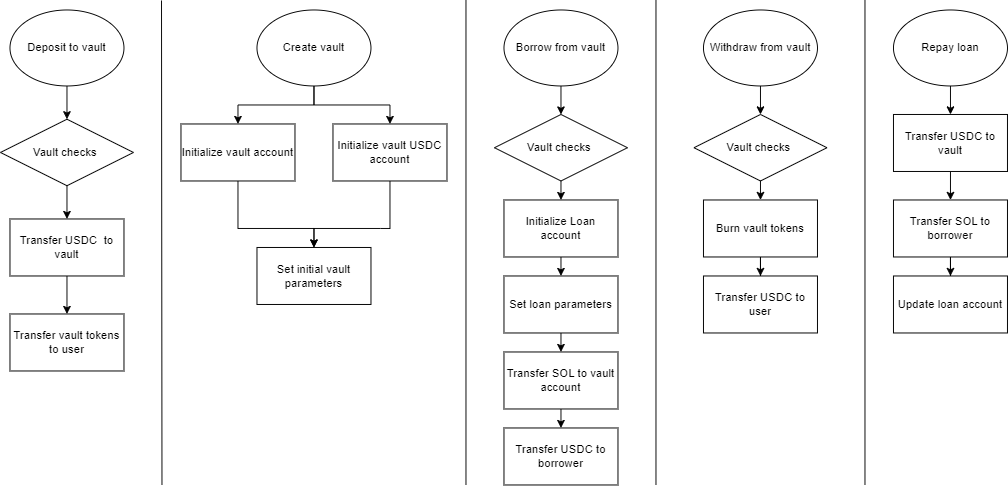

The diagram above was exported from draw.io. Its source (the exported page's mxGraphModel, read from the mxfile embedded in the PNG):
<mxGraphModel dx="712" dy="1886" grid="1" gridSize="10" guides="1" tooltips="1" connect="1" arrows="1" fold="1" page="1" pageScale="1" pageWidth="850" pageHeight="1100" math="0" shadow="0">
  <root>
    <mxCell id="0" />
    <mxCell id="1" parent="0" />
    <mxCell id="URWR-M4IFGR8qADq7byk-1" value="Set initial vault parameters" style="rounded=0;whiteSpace=wrap;html=1;" vertex="1" parent="1">
      <mxGeometry x="420" y="180" width="120" height="60" as="geometry" />
    </mxCell>
    <mxCell id="DFguEHRZpJN9ZHk-wZCu-14" style="edgeStyle=orthogonalEdgeStyle;rounded=0;orthogonalLoop=1;jettySize=auto;html=1;exitX=0.5;exitY=1;exitDx=0;exitDy=0;entryX=0.5;entryY=0;entryDx=0;entryDy=0;" edge="1" parent="1" source="URWR-M4IFGR8qADq7byk-3" target="DFguEHRZpJN9ZHk-wZCu-7">
      <mxGeometry relative="1" as="geometry" />
    </mxCell>
    <mxCell id="URWR-M4IFGR8qADq7byk-3" value="Initialize Loan account" style="rounded=0;whiteSpace=wrap;html=1;" vertex="1" parent="1">
      <mxGeometry x="680" y="130" width="120" height="60" as="geometry" />
    </mxCell>
    <mxCell id="URWR-M4IFGR8qADq7byk-17" style="edgeStyle=orthogonalEdgeStyle;rounded=0;orthogonalLoop=1;jettySize=auto;html=1;exitX=0.5;exitY=1;exitDx=0;exitDy=0;" edge="1" parent="1" source="URWR-M4IFGR8qADq7byk-15" target="URWR-M4IFGR8qADq7byk-16">
      <mxGeometry relative="1" as="geometry" />
    </mxCell>
    <mxCell id="URWR-M4IFGR8qADq7byk-15" value="Transfer USDC&amp;nbsp; to vault" style="rounded=0;whiteSpace=wrap;html=1;" vertex="1" parent="1">
      <mxGeometry x="160" y="150" width="120" height="60" as="geometry" />
    </mxCell>
    <mxCell id="URWR-M4IFGR8qADq7byk-16" value="Transfer vault tokens to user" style="rounded=0;whiteSpace=wrap;html=1;" vertex="1" parent="1">
      <mxGeometry x="160" y="250" width="120" height="60" as="geometry" />
    </mxCell>
    <mxCell id="URWR-M4IFGR8qADq7byk-27" style="edgeStyle=orthogonalEdgeStyle;rounded=0;orthogonalLoop=1;jettySize=auto;html=1;exitX=0.5;exitY=1;exitDx=0;exitDy=0;" edge="1" parent="1" source="URWR-M4IFGR8qADq7byk-31" target="URWR-M4IFGR8qADq7byk-15">
      <mxGeometry relative="1" as="geometry">
        <Array as="points">
          <mxPoint x="220" y="170" />
        </Array>
      </mxGeometry>
    </mxCell>
    <mxCell id="DFguEHRZpJN9ZHk-wZCu-2" style="edgeStyle=orthogonalEdgeStyle;rounded=0;orthogonalLoop=1;jettySize=auto;html=1;exitX=0.5;exitY=1;exitDx=0;exitDy=0;entryX=0.5;entryY=0;entryDx=0;entryDy=0;" edge="1" parent="1" source="URWR-M4IFGR8qADq7byk-19" target="URWR-M4IFGR8qADq7byk-31">
      <mxGeometry relative="1" as="geometry" />
    </mxCell>
    <mxCell id="URWR-M4IFGR8qADq7byk-19" value="Deposit to vault" style="ellipse;whiteSpace=wrap;html=1;" vertex="1" parent="1">
      <mxGeometry x="160" y="-70" width="120" height="80" as="geometry" />
    </mxCell>
    <mxCell id="URWR-M4IFGR8qADq7byk-23" style="edgeStyle=orthogonalEdgeStyle;rounded=0;orthogonalLoop=1;jettySize=auto;html=1;exitX=0.5;exitY=1;exitDx=0;exitDy=0;entryX=0.5;entryY=0;entryDx=0;entryDy=0;" edge="1" parent="1" source="URWR-M4IFGR8qADq7byk-20" target="URWR-M4IFGR8qADq7byk-21">
      <mxGeometry relative="1" as="geometry" />
    </mxCell>
    <mxCell id="URWR-M4IFGR8qADq7byk-24" style="edgeStyle=orthogonalEdgeStyle;rounded=0;orthogonalLoop=1;jettySize=auto;html=1;exitX=0.5;exitY=1;exitDx=0;exitDy=0;entryX=0.5;entryY=0;entryDx=0;entryDy=0;" edge="1" parent="1" source="URWR-M4IFGR8qADq7byk-20" target="URWR-M4IFGR8qADq7byk-22">
      <mxGeometry relative="1" as="geometry" />
    </mxCell>
    <mxCell id="URWR-M4IFGR8qADq7byk-20" value="Create vault" style="ellipse;whiteSpace=wrap;html=1;" vertex="1" parent="1">
      <mxGeometry x="420" y="-70" width="120" height="80" as="geometry" />
    </mxCell>
    <mxCell id="URWR-M4IFGR8qADq7byk-25" style="edgeStyle=orthogonalEdgeStyle;rounded=0;orthogonalLoop=1;jettySize=auto;html=1;exitX=0.5;exitY=1;exitDx=0;exitDy=0;entryX=0.5;entryY=0;entryDx=0;entryDy=0;" edge="1" parent="1" source="URWR-M4IFGR8qADq7byk-21" target="URWR-M4IFGR8qADq7byk-1">
      <mxGeometry relative="1" as="geometry">
        <mxPoint x="400" y="160" as="targetPoint" />
        <Array as="points">
          <mxPoint x="400" y="160" />
          <mxPoint x="480" y="160" />
        </Array>
      </mxGeometry>
    </mxCell>
    <mxCell id="URWR-M4IFGR8qADq7byk-21" value="Initialize vault account" style="rounded=0;whiteSpace=wrap;html=1;" vertex="1" parent="1">
      <mxGeometry x="340" y="50" width="120" height="60" as="geometry" />
    </mxCell>
    <mxCell id="URWR-M4IFGR8qADq7byk-26" style="edgeStyle=orthogonalEdgeStyle;rounded=0;orthogonalLoop=1;jettySize=auto;html=1;exitX=0.5;exitY=1;exitDx=0;exitDy=0;" edge="1" parent="1" source="URWR-M4IFGR8qADq7byk-22">
      <mxGeometry relative="1" as="geometry">
        <mxPoint x="480" y="180" as="targetPoint" />
        <Array as="points">
          <mxPoint x="550" y="160" />
          <mxPoint x="481" y="160" />
        </Array>
      </mxGeometry>
    </mxCell>
    <mxCell id="URWR-M4IFGR8qADq7byk-22" value="Initialize vault USDC account" style="rounded=0;whiteSpace=wrap;html=1;" vertex="1" parent="1">
      <mxGeometry x="500" y="50" width="120" height="60" as="geometry" />
    </mxCell>
    <mxCell id="URWR-M4IFGR8qADq7byk-31" value="Vault checks&amp;nbsp;" style="rhombus;whiteSpace=wrap;html=1;" vertex="1" parent="1">
      <mxGeometry x="150" y="45" width="140" height="70" as="geometry" />
    </mxCell>
    <mxCell id="DFguEHRZpJN9ZHk-wZCu-12" style="edgeStyle=orthogonalEdgeStyle;rounded=0;orthogonalLoop=1;jettySize=auto;html=1;exitX=0.5;exitY=1;exitDx=0;exitDy=0;entryX=0.5;entryY=0;entryDx=0;entryDy=0;" edge="1" parent="1" source="DFguEHRZpJN9ZHk-wZCu-3" target="DFguEHRZpJN9ZHk-wZCu-4">
      <mxGeometry relative="1" as="geometry" />
    </mxCell>
    <mxCell id="DFguEHRZpJN9ZHk-wZCu-3" value="Borrow from vault" style="ellipse;whiteSpace=wrap;html=1;" vertex="1" parent="1">
      <mxGeometry x="680" y="-70" width="120" height="80" as="geometry" />
    </mxCell>
    <mxCell id="DFguEHRZpJN9ZHk-wZCu-13" style="edgeStyle=orthogonalEdgeStyle;rounded=0;orthogonalLoop=1;jettySize=auto;html=1;exitX=0.5;exitY=1;exitDx=0;exitDy=0;entryX=0.5;entryY=0;entryDx=0;entryDy=0;" edge="1" parent="1" source="DFguEHRZpJN9ZHk-wZCu-4" target="URWR-M4IFGR8qADq7byk-3">
      <mxGeometry relative="1" as="geometry" />
    </mxCell>
    <mxCell id="DFguEHRZpJN9ZHk-wZCu-4" value="Vault checks&amp;nbsp;" style="rhombus;whiteSpace=wrap;html=1;" vertex="1" parent="1">
      <mxGeometry x="670" y="40" width="140" height="70" as="geometry" />
    </mxCell>
    <mxCell id="DFguEHRZpJN9ZHk-wZCu-16" style="edgeStyle=orthogonalEdgeStyle;rounded=0;orthogonalLoop=1;jettySize=auto;html=1;exitX=0.5;exitY=1;exitDx=0;exitDy=0;entryX=0.5;entryY=0;entryDx=0;entryDy=0;" edge="1" parent="1" source="DFguEHRZpJN9ZHk-wZCu-5" target="DFguEHRZpJN9ZHk-wZCu-6">
      <mxGeometry relative="1" as="geometry" />
    </mxCell>
    <mxCell id="DFguEHRZpJN9ZHk-wZCu-5" value="Transfer SOL to vault account" style="rounded=0;whiteSpace=wrap;html=1;" vertex="1" parent="1">
      <mxGeometry x="680" y="290" width="120" height="60" as="geometry" />
    </mxCell>
    <mxCell id="DFguEHRZpJN9ZHk-wZCu-6" value="Transfer USDC to borrower" style="rounded=0;whiteSpace=wrap;html=1;" vertex="1" parent="1">
      <mxGeometry x="680" y="370" width="120" height="60" as="geometry" />
    </mxCell>
    <mxCell id="DFguEHRZpJN9ZHk-wZCu-15" style="edgeStyle=orthogonalEdgeStyle;rounded=0;orthogonalLoop=1;jettySize=auto;html=1;exitX=0.5;exitY=1;exitDx=0;exitDy=0;entryX=0.5;entryY=0;entryDx=0;entryDy=0;" edge="1" parent="1" source="DFguEHRZpJN9ZHk-wZCu-7" target="DFguEHRZpJN9ZHk-wZCu-5">
      <mxGeometry relative="1" as="geometry" />
    </mxCell>
    <mxCell id="DFguEHRZpJN9ZHk-wZCu-7" value="Set loan parameters" style="rounded=0;whiteSpace=wrap;html=1;" vertex="1" parent="1">
      <mxGeometry x="680" y="210" width="120" height="60" as="geometry" />
    </mxCell>
    <mxCell id="DFguEHRZpJN9ZHk-wZCu-17" style="edgeStyle=orthogonalEdgeStyle;rounded=0;orthogonalLoop=1;jettySize=auto;html=1;exitX=0.5;exitY=1;exitDx=0;exitDy=0;entryX=0.5;entryY=0;entryDx=0;entryDy=0;" edge="1" parent="1" source="DFguEHRZpJN9ZHk-wZCu-8" target="DFguEHRZpJN9ZHk-wZCu-9">
      <mxGeometry relative="1" as="geometry" />
    </mxCell>
    <mxCell id="DFguEHRZpJN9ZHk-wZCu-8" value="Withdraw from vault" style="ellipse;whiteSpace=wrap;html=1;" vertex="1" parent="1">
      <mxGeometry x="890" y="-70" width="120" height="80" as="geometry" />
    </mxCell>
    <mxCell id="DFguEHRZpJN9ZHk-wZCu-18" style="edgeStyle=orthogonalEdgeStyle;rounded=0;orthogonalLoop=1;jettySize=auto;html=1;exitX=0.5;exitY=1;exitDx=0;exitDy=0;entryX=0.5;entryY=0;entryDx=0;entryDy=0;" edge="1" parent="1" source="DFguEHRZpJN9ZHk-wZCu-9" target="DFguEHRZpJN9ZHk-wZCu-10">
      <mxGeometry relative="1" as="geometry" />
    </mxCell>
    <mxCell id="DFguEHRZpJN9ZHk-wZCu-9" value="Vault checks&amp;nbsp;" style="rhombus;whiteSpace=wrap;html=1;" vertex="1" parent="1">
      <mxGeometry x="880" y="40" width="140" height="70" as="geometry" />
    </mxCell>
    <mxCell id="DFguEHRZpJN9ZHk-wZCu-19" style="edgeStyle=orthogonalEdgeStyle;rounded=0;orthogonalLoop=1;jettySize=auto;html=1;exitX=0.5;exitY=1;exitDx=0;exitDy=0;" edge="1" parent="1" source="DFguEHRZpJN9ZHk-wZCu-10" target="DFguEHRZpJN9ZHk-wZCu-11">
      <mxGeometry relative="1" as="geometry" />
    </mxCell>
    <mxCell id="DFguEHRZpJN9ZHk-wZCu-10" value="Burn vault tokens" style="rounded=0;whiteSpace=wrap;html=1;" vertex="1" parent="1">
      <mxGeometry x="890" y="130" width="120" height="60" as="geometry" />
    </mxCell>
    <mxCell id="DFguEHRZpJN9ZHk-wZCu-11" value="Transfer USDC to user" style="rounded=0;whiteSpace=wrap;html=1;" vertex="1" parent="1">
      <mxGeometry x="890" y="210" width="120" height="60" as="geometry" />
    </mxCell>
    <mxCell id="DFguEHRZpJN9ZHk-wZCu-24" style="edgeStyle=orthogonalEdgeStyle;rounded=0;orthogonalLoop=1;jettySize=auto;html=1;exitX=0.5;exitY=1;exitDx=0;exitDy=0;entryX=0.5;entryY=0;entryDx=0;entryDy=0;" edge="1" parent="1" source="DFguEHRZpJN9ZHk-wZCu-20" target="DFguEHRZpJN9ZHk-wZCu-21">
      <mxGeometry relative="1" as="geometry" />
    </mxCell>
    <mxCell id="DFguEHRZpJN9ZHk-wZCu-20" value="Repay loan" style="ellipse;whiteSpace=wrap;html=1;" vertex="1" parent="1">
      <mxGeometry x="1090" y="-70" width="120" height="80" as="geometry" />
    </mxCell>
    <mxCell id="DFguEHRZpJN9ZHk-wZCu-25" style="edgeStyle=orthogonalEdgeStyle;rounded=0;orthogonalLoop=1;jettySize=auto;html=1;exitX=0.5;exitY=1;exitDx=0;exitDy=0;entryX=0.5;entryY=0;entryDx=0;entryDy=0;" edge="1" parent="1" source="DFguEHRZpJN9ZHk-wZCu-21" target="DFguEHRZpJN9ZHk-wZCu-22">
      <mxGeometry relative="1" as="geometry" />
    </mxCell>
    <mxCell id="DFguEHRZpJN9ZHk-wZCu-21" value="Transfer USDC to vault" style="rounded=0;whiteSpace=wrap;html=1;" vertex="1" parent="1">
      <mxGeometry x="1090" y="40" width="120" height="60" as="geometry" />
    </mxCell>
    <mxCell id="DFguEHRZpJN9ZHk-wZCu-26" style="edgeStyle=orthogonalEdgeStyle;rounded=0;orthogonalLoop=1;jettySize=auto;html=1;exitX=0.5;exitY=1;exitDx=0;exitDy=0;" edge="1" parent="1" source="DFguEHRZpJN9ZHk-wZCu-22" target="DFguEHRZpJN9ZHk-wZCu-23">
      <mxGeometry relative="1" as="geometry" />
    </mxCell>
    <mxCell id="DFguEHRZpJN9ZHk-wZCu-22" value="Transfer SOL to borrower" style="rounded=0;whiteSpace=wrap;html=1;" vertex="1" parent="1">
      <mxGeometry x="1090" y="130" width="120" height="60" as="geometry" />
    </mxCell>
    <mxCell id="DFguEHRZpJN9ZHk-wZCu-23" value="Update loan account" style="rounded=0;whiteSpace=wrap;html=1;" vertex="1" parent="1">
      <mxGeometry x="1090" y="210" width="120" height="60" as="geometry" />
    </mxCell>
    <mxCell id="DFguEHRZpJN9ZHk-wZCu-27" value="" style="endArrow=none;html=1;rounded=0;" edge="1" parent="1">
      <mxGeometry width="50" height="50" relative="1" as="geometry">
        <mxPoint x="320" y="430" as="sourcePoint" />
        <mxPoint x="319.5" y="-80" as="targetPoint" />
      </mxGeometry>
    </mxCell>
    <mxCell id="DFguEHRZpJN9ZHk-wZCu-28" value="" style="endArrow=none;html=1;rounded=0;" edge="1" parent="1">
      <mxGeometry width="50" height="50" relative="1" as="geometry">
        <mxPoint x="640" y="430" as="sourcePoint" />
        <mxPoint x="640" y="-80" as="targetPoint" />
      </mxGeometry>
    </mxCell>
    <mxCell id="DFguEHRZpJN9ZHk-wZCu-29" value="" style="endArrow=none;html=1;rounded=0;" edge="1" parent="1">
      <mxGeometry width="50" height="50" relative="1" as="geometry">
        <mxPoint x="840" y="430" as="sourcePoint" />
        <mxPoint x="840" y="-80" as="targetPoint" />
      </mxGeometry>
    </mxCell>
    <mxCell id="DFguEHRZpJN9ZHk-wZCu-30" value="" style="endArrow=none;html=1;rounded=0;" edge="1" parent="1">
      <mxGeometry width="50" height="50" relative="1" as="geometry">
        <mxPoint x="1060" y="430" as="sourcePoint" />
        <mxPoint x="1060" y="-80" as="targetPoint" />
      </mxGeometry>
    </mxCell>
  </root>
</mxGraphModel>